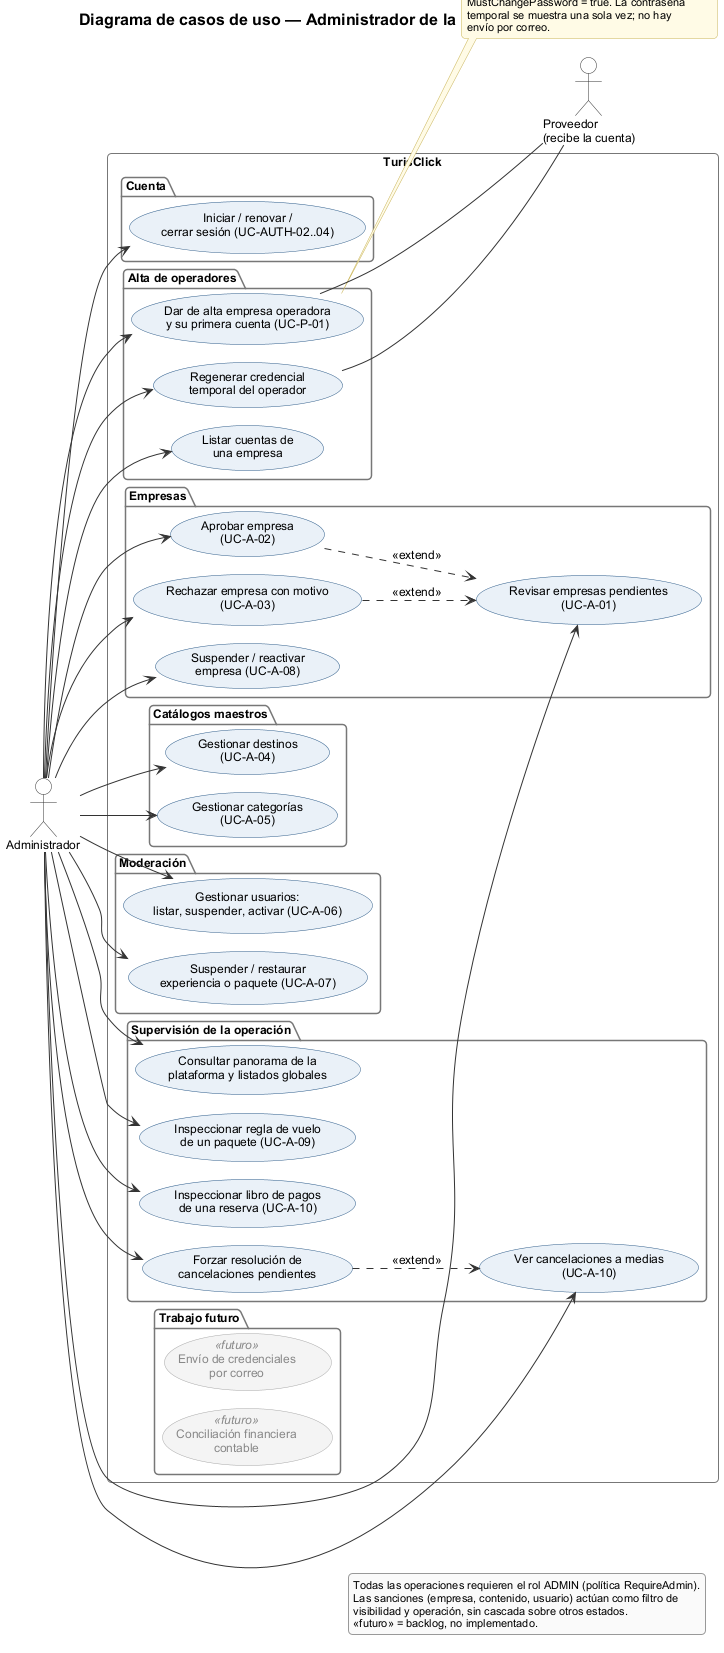

The diagram above was rendered by PlantUML. Its source (embedded in the PNG):
@startuml cu-03-administrador
!pragma layout smetana
!include ../_estilo.iuml
left to right direction

title Diagrama de casos de uso — Administrador de la plataforma (Backoffice)

actor "Administrador" as Admin
actor "Proveedor\n(recibe la cuenta)" as Proveedor

rectangle "TurisClick" {

  package "Cuenta" {
    usecase "Iniciar / renovar /\ncerrar sesión (UC-AUTH-02..04)" as UC_SES
  }

  package "Alta de operadores" {
    usecase "Dar de alta empresa operadora\ny su primera cuenta (UC-P-01)" as UC_ALTA
    usecase "Regenerar credencial\ntemporal del operador" as UC_RESET
    usecase "Listar cuentas de\nuna empresa" as UC_LCTA
  }

  package "Empresas" {
    usecase "Revisar empresas pendientes\n(UC-A-01)" as UC_REV
    usecase "Aprobar empresa\n(UC-A-02)" as UC_APR
    usecase "Rechazar empresa con motivo\n(UC-A-03)" as UC_REC
    usecase "Suspender / reactivar\nempresa (UC-A-08)" as UC_SUSE
  }

  package "Catálogos maestros" {
    usecase "Gestionar destinos\n(UC-A-04)" as UC_DEST
    usecase "Gestionar categorías\n(UC-A-05)" as UC_CAT
  }

  package "Moderación" {
    usecase "Gestionar usuarios:\nlistar, suspender, activar (UC-A-06)" as UC_USR
    usecase "Suspender / restaurar\nexperiencia o paquete (UC-A-07)" as UC_CONT
  }

  package "Supervisión de la operación" {
    usecase "Consultar panorama de la\nplataforma y listados globales" as UC_OVER
    usecase "Inspeccionar regla de vuelo\nde un paquete (UC-A-09)" as UC_VUELO
    usecase "Inspeccionar libro de pagos\nde una reserva (UC-A-10)" as UC_LIBRO
    usecase "Ver cancelaciones a medias\n(UC-A-10)" as UC_COLA
    usecase "Forzar resolución de\ncancelaciones pendientes" as UC_RESOL
  }

  package "Trabajo futuro" {
    usecase "Envío de credenciales\npor correo" <<futuro>> as F_MAIL
    usecase "Conciliación financiera\ncontable" <<futuro>> as F_CONC
  }
}

Admin --> UC_SES
Admin --> UC_ALTA
Admin --> UC_RESET
Admin --> UC_LCTA
Admin --> UC_REV
Admin --> UC_APR
Admin --> UC_REC
Admin --> UC_SUSE
Admin --> UC_DEST
Admin --> UC_CAT
Admin --> UC_USR
Admin --> UC_CONT
Admin --> UC_OVER
Admin --> UC_VUELO
Admin --> UC_LIBRO
Admin --> UC_COLA
Admin --> UC_RESOL

UC_ALTA -- Proveedor
UC_RESET -- Proveedor
UC_APR ..> UC_REV : <<extend>>
UC_REC ..> UC_REV : <<extend>>
UC_RESOL ..> UC_COLA : <<extend>>

note right of UC_ALTA
  Crea Company (APPROVED por defecto o
  PENDING_APPROVAL) y User PROVIDER con
  MustChangePassword = true. La contraseña
  temporal se muestra una sola vez; no hay
  envío por correo.
end note

legend right
  Todas las operaciones requieren el rol ADMIN (política RequireAdmin).
  Las sanciones (empresa, contenido, usuario) actúan como filtro de
  visibilidad y operación, sin cascada sobre otros estados.
  <<futuro>> = backlog, no implementado.
endlegend
@enduml